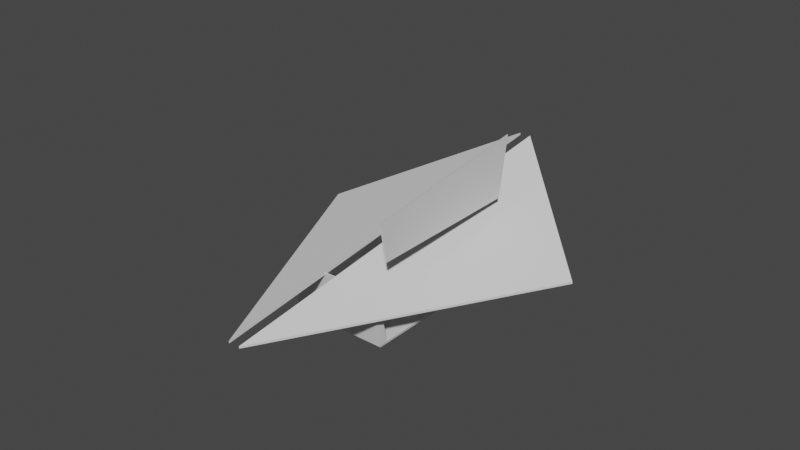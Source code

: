 # Source: GallerieHaus.blend  (saved by Blender 2.81.16; exported with 4.5.12 LTS)
import bpy
from mathutils import Matrix  # noqa: F401  (used for matrix-valued properties, if any)

bpy.ops.wm.read_factory_settings(use_empty=True)
scene = bpy.context.scene
scene.name = 'Scene'

# ---- collections
col_collection = bpy.data.collections.new('Collection'); scene.collection.children.link(col_collection)

# ---- materials (node trees are filled in below, after node groups)
mat_material = bpy.data.materials.new('Material')
mat_material.alpha_threshold = 0.0
mat_material.use_transparent_shadow = False
mat_material.line_color = (0.0, 0.0, 0.0, 1.0)
mat_material_001 = bpy.data.materials.new('Material.001')
mat_material_001.alpha_threshold = 0.0
mat_material_001.use_transparent_shadow = False
mat_material_001.line_color = (0.0, 0.0, 0.0, 1.0)
mat_material_002 = bpy.data.materials.new('Material.002')
mat_material_002.alpha_threshold = 0.0
mat_material_002.use_transparent_shadow = False
mat_material_002.line_color = (0.0, 0.0, 0.0, 1.0)
mat_material_008 = bpy.data.materials.new('Material.008')
mat_material_008.alpha_threshold = 0.0
mat_material_008.use_transparent_shadow = False
mat_material_008.line_color = (0.0, 0.0, 0.0, 1.0)
mat_material_007 = bpy.data.materials.new('Material.007')
mat_material_007.alpha_threshold = 0.0
mat_material_007.use_transparent_shadow = False
mat_material_007.line_color = (0.0, 0.0, 0.0, 1.0)
mat_material_006 = bpy.data.materials.new('Material.006')
mat_material_006.alpha_threshold = 0.0
mat_material_006.use_transparent_shadow = False
mat_material_006.line_color = (0.0, 0.0, 0.0, 1.0)
mat_material_011 = bpy.data.materials.new('Material.011')
mat_material_011.alpha_threshold = 0.0
mat_material_011.use_transparent_shadow = False
mat_material_011.line_color = (0.0, 0.0, 0.0, 1.0)
mat_material_010 = bpy.data.materials.new('Material.010')
mat_material_010.alpha_threshold = 0.0
mat_material_010.use_transparent_shadow = False
mat_material_010.line_color = (0.0, 0.0, 0.0, 1.0)
mat_material_009 = bpy.data.materials.new('Material.009')
mat_material_009.alpha_threshold = 0.0
mat_material_009.use_transparent_shadow = False
mat_material_009.line_color = (0.0, 0.0, 0.0, 1.0)

# ---- material node trees
mat_material.use_nodes = True; mat_material.node_tree.nodes.clear()
_N = mat_material.node_tree.nodes; _L = mat_material.node_tree.links
n0 = _N.new('ShaderNodeOutputMaterial'); n0.name = 'Material Output'; n0.location = (300, 300)
n1 = _N.new('ShaderNodeBsdfPrincipled'); n1.name = 'Principled BSDF'; n1.location = (10, 300)
n1.distribution = 'GGX'
n1.subsurface_method = 'BURLEY'
n1.inputs[2].default_value = 0.4
n1.inputs[3].default_value = 1.45
n1.inputs[27].default_value = (0.0, 0.0, 0.0, 1.0)
n1.inputs[28].default_value = 1.0
_L.new(n1.outputs[0], n0.inputs[0])
n0.is_active_output = True
mat_material_001.use_nodes = True; mat_material_001.node_tree.nodes.clear()
_N = mat_material_001.node_tree.nodes; _L = mat_material_001.node_tree.links
n0 = _N.new('ShaderNodeOutputMaterial'); n0.name = 'Material Output'; n0.location = (300, 300)
n1 = _N.new('ShaderNodeBsdfPrincipled'); n1.name = 'Principled BSDF'; n1.location = (10, 300)
n1.distribution = 'GGX'
n1.subsurface_method = 'BURLEY'
n1.inputs[2].default_value = 0.4
n1.inputs[3].default_value = 1.45
n1.inputs[27].default_value = (0.0, 0.0, 0.0, 1.0)
n1.inputs[28].default_value = 1.0
_L.new(n1.outputs[0], n0.inputs[0])
n0.is_active_output = True
mat_material_002.use_nodes = True; mat_material_002.node_tree.nodes.clear()
_N = mat_material_002.node_tree.nodes; _L = mat_material_002.node_tree.links
n0 = _N.new('ShaderNodeOutputMaterial'); n0.name = 'Material Output'; n0.location = (300, 300)
n1 = _N.new('ShaderNodeBsdfPrincipled'); n1.name = 'Principled BSDF'; n1.location = (10, 300)
n1.distribution = 'GGX'
n1.subsurface_method = 'BURLEY'
n1.inputs[2].default_value = 0.4
n1.inputs[3].default_value = 1.45
n1.inputs[27].default_value = (0.0, 0.0, 0.0, 1.0)
n1.inputs[28].default_value = 1.0
_L.new(n1.outputs[0], n0.inputs[0])
n0.is_active_output = True
mat_material_008.use_nodes = True; mat_material_008.node_tree.nodes.clear()
_N = mat_material_008.node_tree.nodes; _L = mat_material_008.node_tree.links
n0 = _N.new('ShaderNodeOutputMaterial'); n0.name = 'Material Output'; n0.location = (300, 300)
n1 = _N.new('ShaderNodeBsdfPrincipled'); n1.name = 'Principled BSDF'; n1.location = (10, 300)
n1.distribution = 'GGX'
n1.subsurface_method = 'BURLEY'
n1.inputs[2].default_value = 0.4
n1.inputs[3].default_value = 1.45
n1.inputs[27].default_value = (0.0, 0.0, 0.0, 1.0)
n1.inputs[28].default_value = 1.0
_L.new(n1.outputs[0], n0.inputs[0])
n0.is_active_output = True
mat_material_007.use_nodes = True; mat_material_007.node_tree.nodes.clear()
_N = mat_material_007.node_tree.nodes; _L = mat_material_007.node_tree.links
n0 = _N.new('ShaderNodeOutputMaterial'); n0.name = 'Material Output'; n0.location = (300, 300)
n1 = _N.new('ShaderNodeBsdfPrincipled'); n1.name = 'Principled BSDF'; n1.location = (10, 300)
n1.distribution = 'GGX'
n1.subsurface_method = 'BURLEY'
n1.inputs[2].default_value = 0.4
n1.inputs[3].default_value = 1.45
n1.inputs[27].default_value = (0.0, 0.0, 0.0, 1.0)
n1.inputs[28].default_value = 1.0
_L.new(n1.outputs[0], n0.inputs[0])
n0.is_active_output = True
mat_material_006.use_nodes = True; mat_material_006.node_tree.nodes.clear()
_N = mat_material_006.node_tree.nodes; _L = mat_material_006.node_tree.links
n0 = _N.new('ShaderNodeOutputMaterial'); n0.name = 'Material Output'; n0.location = (300, 300)
n1 = _N.new('ShaderNodeBsdfPrincipled'); n1.name = 'Principled BSDF'; n1.location = (10, 300)
n1.distribution = 'GGX'
n1.subsurface_method = 'BURLEY'
n1.inputs[2].default_value = 0.4
n1.inputs[3].default_value = 1.45
n1.inputs[27].default_value = (0.0, 0.0, 0.0, 1.0)
n1.inputs[28].default_value = 1.0
_L.new(n1.outputs[0], n0.inputs[0])
n0.is_active_output = True
mat_material_011.use_nodes = True; mat_material_011.node_tree.nodes.clear()
_N = mat_material_011.node_tree.nodes; _L = mat_material_011.node_tree.links
n0 = _N.new('ShaderNodeOutputMaterial'); n0.name = 'Material Output'; n0.location = (300, 300)
n1 = _N.new('ShaderNodeBsdfPrincipled'); n1.name = 'Principled BSDF'; n1.location = (10, 300)
n1.distribution = 'GGX'
n1.subsurface_method = 'BURLEY'
n1.inputs[2].default_value = 0.4
n1.inputs[3].default_value = 1.45
n1.inputs[27].default_value = (0.0, 0.0, 0.0, 1.0)
n1.inputs[28].default_value = 1.0
_L.new(n1.outputs[0], n0.inputs[0])
n0.is_active_output = True
mat_material_010.use_nodes = True; mat_material_010.node_tree.nodes.clear()
_N = mat_material_010.node_tree.nodes; _L = mat_material_010.node_tree.links
n0 = _N.new('ShaderNodeOutputMaterial'); n0.name = 'Material Output'; n0.location = (300, 300)
n1 = _N.new('ShaderNodeBsdfPrincipled'); n1.name = 'Principled BSDF'; n1.location = (10, 300)
n1.distribution = 'GGX'
n1.subsurface_method = 'BURLEY'
n1.inputs[2].default_value = 0.4
n1.inputs[3].default_value = 1.45
n1.inputs[27].default_value = (0.0, 0.0, 0.0, 1.0)
n1.inputs[28].default_value = 1.0
_L.new(n1.outputs[0], n0.inputs[0])
n0.is_active_output = True
mat_material_009.use_nodes = True; mat_material_009.node_tree.nodes.clear()
_N = mat_material_009.node_tree.nodes; _L = mat_material_009.node_tree.links
n0 = _N.new('ShaderNodeOutputMaterial'); n0.name = 'Material Output'; n0.location = (300, 300)
n1 = _N.new('ShaderNodeBsdfPrincipled'); n1.name = 'Principled BSDF'; n1.location = (10, 300)
n1.distribution = 'GGX'
n1.subsurface_method = 'BURLEY'
n1.inputs[2].default_value = 0.4
n1.inputs[3].default_value = 1.45
n1.inputs[27].default_value = (0.0, 0.0, 0.0, 1.0)
n1.inputs[28].default_value = 1.0
_L.new(n1.outputs[0], n0.inputs[0])
n0.is_active_output = True

# ---- world
world_world = bpy.data.worlds.new('World'); scene.world = world_world
world_world.use_nodes = True; world_world.node_tree.nodes.clear()
_N = world_world.node_tree.nodes; _L = world_world.node_tree.links
n0 = _N.new('ShaderNodeOutputWorld'); n0.name = 'World Output'; n0.location = (300, 300)
n1 = _N.new('ShaderNodeBackground'); n1.name = 'Background'; n1.location = (10, 300)
n1.inputs[0].default_value = (0.05088, 0.05088, 0.05088, 1.0)
_L.new(n1.outputs[0], n0.inputs[0])
n0.is_active_output = True
world_world.color = (0.05088, 0.05088, 0.05088)
world_world.use_sun_shadow = False
world_world.sun_shadow_jitter_overblur = 0.0

# ---- meshes
me_cube = bpy.data.meshes.new('Cube')
me_cube.from_pydata([(1.0, -0.3571, 148.3), (1.0, -0.3571, 146.3), (-1.025, -0.3571, 148.3), (-1.025, -0.3571, 146.3), (1.0, -0.3862, 147.5), (1.0, -0.358, 147.9), (1.0, 0.358, -147.9), (1.0, 0.3862, -147.5), (-1.0, -0.3862, 147.5), (-1.0, -0.358, 147.9), (-1.0, 0.358, -147.9), (-1.0, 0.3862, -147.5), (1.0, 0.3726, -148.0), (1.0, 0.3628, -146.1), (-1.025, 0.3726, -148.0), (-1.025, 0.3628, -146.1), (0.125, -0.9796, -180.3), (0.125, -0.9698, -182.2), (0.1531, -2.357, 146.3), (0.1742, -2.357, 148.3), (1.0, -2.014, 148.3), (1.0, -2.006, 146.3), (0.125, -0.9395, -179.3), (1.0, -0.6128, -171.0), (1.0, -0.6044, -172.9), (0.125, -0.9311, -181.2), (-0.125, -0.9796, -180.3), (-0.125, -0.9698, -182.2), (-0.125, -0.9395, -179.3), (-0.125, -0.9311, -181.2), (-1.025, -2.004, 148.3), (-0.1742, -2.357, 148.3), (-0.1531, -2.357, 146.3), (-1.025, -1.995, 146.3), (-1.025, -0.6034, -170.8), (-1.025, -0.595, -172.7)], [], [(0, 2, 30, 31, 19, 20), (3, 1, 21, 18, 32, 33), (1, 0, 20, 21), (3, 2, 0, 1), (4, 8, 10, 6), (7, 6, 10, 11), (11, 10, 8, 9), (9, 5, 7, 11), (5, 4, 6, 7), (9, 8, 4, 5), (13, 12, 14, 15), (15, 14, 35, 34), (24, 25, 17, 27, 29, 35, 14, 12), (25, 22, 16, 17), (18, 19, 31, 32), (23, 24, 12, 13), (18, 21, 20, 19), (22, 25, 24, 23), (33, 30, 2, 3), (29, 28, 34, 35), (33, 32, 31, 30), (34, 28, 26, 16, 22, 23, 13, 15), (28, 29, 27, 26), (26, 27, 17, 16)])
me_cube.polygons.foreach_set('material_index', [0, 0, 0, 0, 1, 1, 1, 1, 1, 1, 2, 2, 2, 0, 0, 2, 0, 0, 0, 0, 0, 2, 0, 2])
_uv = me_cube.uv_layers.new(name='UVMap')
_uv.uv.foreach_set('vector', [0.625, 0.5, 0.875, 0.5, 0.875, 0.7059, 0.77, 0.75, 0.7269, 0.75, 0.625, 0.7072, 0.125, 0.5, 0.375, 0.5, 0.375, 0.7061, 0.2704, 0.75, 0.2326, 0.75, 0.125, 0.7048, 0.375, 0.5, 0.625, 0.5, 0.625, 0.7072, 0.375, 0.7061, 0.375, 0.25, 0.625, 0.25, 0.625, 0.5, 0.375, 0.5, 0.625, 0.5, 0.875, 0.5, 0.875, 0.75, 0.625, 0.75, 0.375, 0.75, 0.625, 0.75, 0.625, 1.0, 0.375, 1.0, 0.375, 0.0, 0.625, 0.0, 0.625, 0.25, 0.375, 0.25, 0.125, 0.5, 0.375, 0.5, 0.375, 0.75, 0.125, 0.75, 0.375, 0.5, 0.625, 0.5, 0.625, 0.75, 0.375, 0.75, 0.375, 0.25, 0.625, 0.25, 0.625, 0.5, 0.375, 0.5, 0.375, 0.75, 0.625, 0.75, 0.625, 1.0, 0.375, 1.0, 0.375, 0.0, 0.625, 0.0, 0.625, 0.1802, 0.375, 0.1799, 0.625, 0.5681, 0.733, 0.5072, 0.733, 0.5, 0.7639, 0.5, 0.7639, 0.5072, 0.875, 0.5698, 0.875, 0.75, 0.625, 0.75, 0.4285, 0.6772, 0.4288, 0.6766, 0.4325, 0.6768, 0.432, 0.6774, 0.375, 0.8546, 0.625, 0.8519, 0.625, 0.895, 0.375, 0.8924, 0.375, 0.5683, 0.625, 0.5681, 0.625, 0.75, 0.375, 0.75, 0.3212, 0.5665, 0.3422, 0.616, 0.3429, 0.6153, 0.3224, 0.5671, 0.2024, 0.683, 0.2017, 0.6837, 0.2264, 0.7318, 0.2271, 0.7311, 0.375, 0.04524, 0.625, 0.04415, 0.625, 0.25, 0.375, 0.25, 0.1913, 0.6733, 0.192, 0.6726, 0.1426, 0.6472, 0.1419, 0.6479, 0.2575, 0.5322, 0.3085, 0.5538, 0.3079, 0.5526, 0.2582, 0.5315, 0.125, 0.5701, 0.2361, 0.5075, 0.2361, 0.5, 0.267, 0.5, 0.267, 0.5075, 0.375, 0.5683, 0.375, 0.75, 0.125, 0.75, 0.4288, 0.07338, 0.4285, 0.07276, 0.432, 0.0726, 0.4325, 0.07322, 0.375, 0.3611, 0.625, 0.3611, 0.625, 0.392, 0.375, 0.392])
me_cube.materials.append(mat_material)
me_cube.materials.append(mat_material_001)
me_cube.materials.append(mat_material_002)
me_cube.use_remesh_preserve_volume = False
me_cube.use_remesh_preserve_attributes = False
me_cube.use_mirror_vertex_groups = False
me_cube.update()
me_cube_003 = bpy.data.meshes.new('Cube.003')
me_cube_003.from_pydata([(-1.0, -0.3862, 147.5), (-1.0, 0.3628, -146.1), (-1.025, -0.3862, 147.5), (-1.025, 0.3628, -146.1), (-1.0, -2.007, 146.5), (-1.025, -1.996, 146.5), (-1.0, -0.6128, -171.0), (-1.025, -0.6034, -170.8)], [], [(1, 6, 7, 3), (0, 1, 3, 2), (5, 7, 6, 4), (7, 5, 2, 3), (5, 4, 0, 2), (4, 6, 1, 0)])
_uv = me_cube_003.uv_layers.new(name='UVMap')
_uv.uv.foreach_set('vector', [0.375, 0.0, 0.375, 0.1817, 0.375, 0.1799, 0.375, 0.0, 0.0, 0.0, 0.375, 0.0, 0.375, 0.0, 0.0, 0.0, 0.2576, 0.5321, 0.1426, 0.6472, 0.1439, 0.6479, 0.2591, 0.5327, 0.375, 0.1799, 0.0, 0.0, 0.0, 0.0, 0.375, 0.0, 0.0, 0.0, 0.0, 0.0, 0.0, 0.0, 0.0, 0.0, 0.0, 0.0, 0.375, 0.1817, 0.375, 0.0, 0.0, 0.0])
me_cube_003.materials.append(mat_material)
me_cube_003.materials.append(mat_material_001)
me_cube_003.materials.append(mat_material_002)
me_cube_003.use_remesh_preserve_volume = False
me_cube_003.use_remesh_preserve_attributes = False
me_cube_003.use_mirror_vertex_groups = False
me_cube_003.update()
me_cube_005 = bpy.data.meshes.new('Cube.005')
me_cube_005.from_pydata([(1.0, -1.0, -41.0), (1.0, -1.0, -39.0), (1.0, 0.9168, -1.0), (1.0, 0.9168, 1.0), (-1.875, -1.958, 1.0), (-1.875, -1.958, -1.0)], [], [(0, 1, 4, 5), (4, 3, 2, 5), (3, 4, 1), (2, 3, 1, 0), (5, 2, 0)])
_uv = me_cube_005.uv_layers.new(name='UVMap')
_uv.uv.foreach_set('vector', [0.375, 0.75, 0.625, 0.75, 0.625, 0.9896, 0.375, 0.9896, 0.4039, 0.7367, 0.5105, 0.5224, 0.5055, 0.5222, 0.399, 0.7366, 0.625, 0.5104, 0.8646, 0.75, 0.625, 0.75, 0.375, 0.5104, 0.625, 0.5104, 0.625, 0.75, 0.375, 0.75, 0.1354, 0.75, 0.375, 0.5104, 0.375, 0.75])
me_cube_005.use_remesh_fix_poles = True
me_cube_005.use_remesh_preserve_attributes = False
me_cube_005.use_mirror_vertex_groups = False
me_cube_005.update()
me_cube_007 = bpy.data.meshes.new('Cube.007')
me_cube_007.from_pydata([(-1.0, 1.0, -41.0), (-1.0, 1.0, -39.0), (-1.958, -1.875, 1.0), (-1.958, -1.875, -1.0), (0.9168, 1.0, -1.0), (0.9168, 1.0, 1.0)], [], [(0, 1, 5, 4), (0, 4, 3), (2, 5, 1), (2, 3, 4, 5), (3, 2, 1, 0)])
_uv = me_cube_007.uv_layers.new(name='UVMap')
_uv.uv.foreach_set('vector', [0.375, 0.25, 0.625, 0.25, 0.625, 0.4896, 0.375, 0.4896, 0.125, 0.5, 0.3646, 0.5, 0.125, 0.7396, 0.875, 0.7396, 0.6354, 0.5, 0.875, 0.5, 0.4039, 0.01326, 0.399, 0.01342, 0.5055, 0.2278, 0.5105, 0.2276, 0.375, 0.0104, 0.625, 0.0104, 0.625, 0.25, 0.375, 0.25])
me_cube_007.use_remesh_fix_poles = True
me_cube_007.use_remesh_preserve_attributes = False
me_cube_007.use_mirror_vertex_groups = False
me_cube_007.update()
me_cube_008 = bpy.data.meshes.new('Cube.008')
me_cube_008.from_pydata([(-1.0, -0.3862, 147.5), (-1.0, 0.3628, -146.1), (-1.025, -0.3862, 147.5), (-1.025, 0.3628, -146.1), (-1.0, -2.007, 146.5), (-1.025, -1.996, 146.5), (-1.0, -0.6128, -171.0), (-1.025, -0.6034, -170.8)], [], [(1, 6, 7, 3), (0, 1, 3, 2), (5, 7, 6, 4), (7, 5, 2, 3), (5, 4, 0, 2), (4, 6, 1, 0)])
_uv = me_cube_008.uv_layers.new(name='UVMap')
_uv.uv.foreach_set('vector', [0.375, 0.0, 0.375, 0.1817, 0.375, 0.1799, 0.375, 0.0, 0.0, 0.0, 0.375, 0.0, 0.375, 0.0, 0.0, 0.0, 0.2576, 0.5321, 0.1426, 0.6472, 0.1439, 0.6479, 0.2591, 0.5327, 0.375, 0.1799, 0.0, 0.0, 0.0, 0.0, 0.375, 0.0, 0.0, 0.0, 0.0, 0.0, 0.0, 0.0, 0.0, 0.0, 0.0, 0.0, 0.375, 0.1817, 0.375, 0.0, 0.0, 0.0])
me_cube_008.materials.append(mat_material_008)
me_cube_008.materials.append(mat_material_007)
me_cube_008.materials.append(mat_material_006)
me_cube_008.use_remesh_preserve_volume = False
me_cube_008.use_remesh_preserve_attributes = False
me_cube_008.use_mirror_vertex_groups = False
me_cube_008.update()
me_cube_009 = bpy.data.meshes.new('Cube.009')
me_cube_009.from_pydata([(-1.015, -0.3844, 135.0), (-1.015, 0.3028, -134.5), (-1.015, -1.862, 134.1), (-1.015, -0.5838, -157.0), (-1.0, -0.3862, 147.5), (-1.0, 0.3628, -146.1), (-1.025, -0.3862, 147.5), (-1.025, 0.3628, -146.1), (-1.0, -2.007, 146.5), (-1.025, -1.996, 146.5), (-1.0, -0.6128, -171.0), (-1.025, -0.6034, -170.8), (-1.0, -0.5889, -157.2), (-1.0, 0.3028, -134.5), (-1.0, -1.867, 134.1), (-1.0, -0.3844, 135.0)], [], [(2, 14, 12, 3), (2, 0, 15, 14), (5, 10, 11, 7), (4, 5, 7, 6), (9, 11, 10, 8), (9, 8, 4, 6), (8, 14, 15, 13, 5, 4), (15, 0, 1, 13), (5, 13, 12, 14, 8, 10), (13, 1, 3, 12)])
_uv = me_cube_009.uv_layers.new(name='UVMap')
_uv.uv.foreach_set('vector', [0.2576, 0.5321, 0.2585, 0.5325, 0.1434, 0.6476, 0.1426, 0.6472, 0.0, 0.0, 0.0, 0.0, 0.0, 0.0, 0.0, 0.0, 0.375, 0.0, 0.375, 0.1817, 0.375, 0.1799, 0.375, 0.0, 0.0, 0.0, 0.375, 0.0, 0.375, 0.0, 0.0, 0.0, 0.2576, 0.5321, 0.1426, 0.6472, 0.1439, 0.6479, 0.2591, 0.5327, 0.0, 0.0, 0.0, 0.0, 0.0, 0.0, 0.0, 0.0, 0.0, 0.0, 0.01484, 0.006749, 0.01597, 0.0001248, 0.3593, 0.004392, 0.375, 0.0, 0.0, 0.0, 0.0, 0.0, 0.0, 0.0, 0.375, 0.0, 0.375, 0.0, 0.375, 0.0, 0.3593, 0.004392, 0.361, 0.1607, 0.01484, 0.006749, 0.0, 0.0, 0.375, 0.1817, 0.375, 0.0, 0.375, 0.0, 0.375, 0.1799, 0.375, 0.181])
me_cube_009.materials.append(mat_material_011)
me_cube_009.materials.append(mat_material_010)
me_cube_009.materials.append(mat_material_009)
me_cube_009.use_remesh_preserve_volume = False
me_cube_009.use_remesh_preserve_attributes = False
me_cube_009.use_mirror_vertex_groups = False
me_cube_009.update()

# ---- objects
ob_cube = bpy.data.objects.new('Cube', me_cube)
ob_cube_001 = bpy.data.objects.new('Cube.001', me_cube_003)
ob_cube_003 = bpy.data.objects.new('Cube.003', me_cube_005)
ob_cube_005 = bpy.data.objects.new('Cube.005', me_cube_007)
ob_cube_002 = bpy.data.objects.new('Cube.002', me_cube_008)
ob_cube_004 = bpy.data.objects.new('Cube.004', me_cube_009)

# ---- transforms, parenting, visibility, modifiers, constraints
ob_cube.location = (0.0, 0.0, 4.768e-07)
ob_cube.rotation_euler = (-1.745, -0.0, 0.0)
ob_cube.scale = (8.0, 7.0, 0.1)
ob_cube.lock_rotations_4d = False
ob_cube.empty_display_type = 'ARROWS'
ob_cube.lineart.crease_threshold = 0.0
ob_cube_001.location = (0.0, 0.0, 4.768e-07)
ob_cube_001.rotation_euler = (-1.745, -0.0, 0.0)
ob_cube_001.scale = (8.0, 7.0, 0.1)
ob_cube_001.lock_rotations_4d = False
ob_cube_001.empty_display_type = 'ARROWS'
ob_cube_001.lineart.crease_threshold = 0.0
ob_cube_003.location = (0.0, 10.0, 13.09)
ob_cube_003.rotation_euler = (0.08761, -0.08728, 0.7816)
ob_cube_003.scale = (17.0, 17.0, 0.2)
ob_cube_003.lineart.crease_threshold = 0.0
ob_cube_005.location = (0.0, 10.0, 13.09)
ob_cube_005.rotation_euler = (0.08761, -0.08728, 0.7816)
ob_cube_005.scale = (17.0, 17.0, 0.2)
ob_cube_005.lineart.crease_threshold = 0.0
ob_cube_002.location = (16.0, 0.0, 13.39)
ob_cube_002.rotation_euler = (-1.745, -0.0, 0.0)
ob_cube_002.scale = (7.92, 6.423, 0.09175)
ob_cube_002.lock_rotations_4d = False
ob_cube_002.empty_display_type = 'ARROWS'
ob_cube_002.lineart.crease_threshold = 0.0
ob_cube_004.location = (16.0, 0.0, 4.768e-07)
ob_cube_004.rotation_euler = (-1.745, -0.0, 0.0)
ob_cube_004.scale = (8.0, 7.0, 0.1)
ob_cube_004.lock_rotations_4d = False
ob_cube_004.empty_display_type = 'ARROWS'
ob_cube_004.lineart.crease_threshold = 0.0

# ---- collection membership
col_collection.objects.link(ob_cube)
col_collection.objects.link(ob_cube_001)
col_collection.objects.link(ob_cube_003)
col_collection.objects.link(ob_cube_005)
col_collection.objects.link(ob_cube_002)
col_collection.objects.link(ob_cube_004)

# ---- scene / render settings (as saved in the file)
scene.frame_start = 1; scene.frame_end = 250; scene.frame_set(0)
scene.render.engine = 'BLENDER_EEVEE_NEXT'
scene.cycles.use_denoising = False
scene.cycles.samples = 128
scene.cycles.sampling_pattern = 'TABULATED_SOBOL'
scene.cycles.use_adaptive_sampling = False
scene.cycles.use_light_tree = False
scene.view_settings.view_transform = 'Filmic'
bpy.context.view_layer.update()

# ---- added for rendering (the .blend has no active camera and no usable light): camera, sun
cam_auto = bpy.data.cameras.new('AutoCamera')
cam_auto.lens = 50.0
cam_auto.sensor_width = 36.0
cam_auto.clip_end = 1708.17
ob_auto_camera = bpy.data.objects.new('AutoCamera', cam_auto)
scene.collection.objects.link(ob_auto_camera)
ob_auto_camera.location = (97.3323, -117.739, 89.6523)
ob_auto_camera.rotation_euler = (1.09748, -7.21219e-08, 0.694738)
scene.camera = ob_auto_camera
light_auto_sun = bpy.data.lights.new('AutoSun', 'SUN')
light_auto_sun.energy = 3.0
light_auto_sun.angle = 0.0523599
ob_auto_sun = bpy.data.objects.new('AutoSun', light_auto_sun)
scene.collection.objects.link(ob_auto_sun)
ob_auto_sun.rotation_euler = (0.872665, 0.174533, 0.523599)
bpy.context.view_layer.update()
